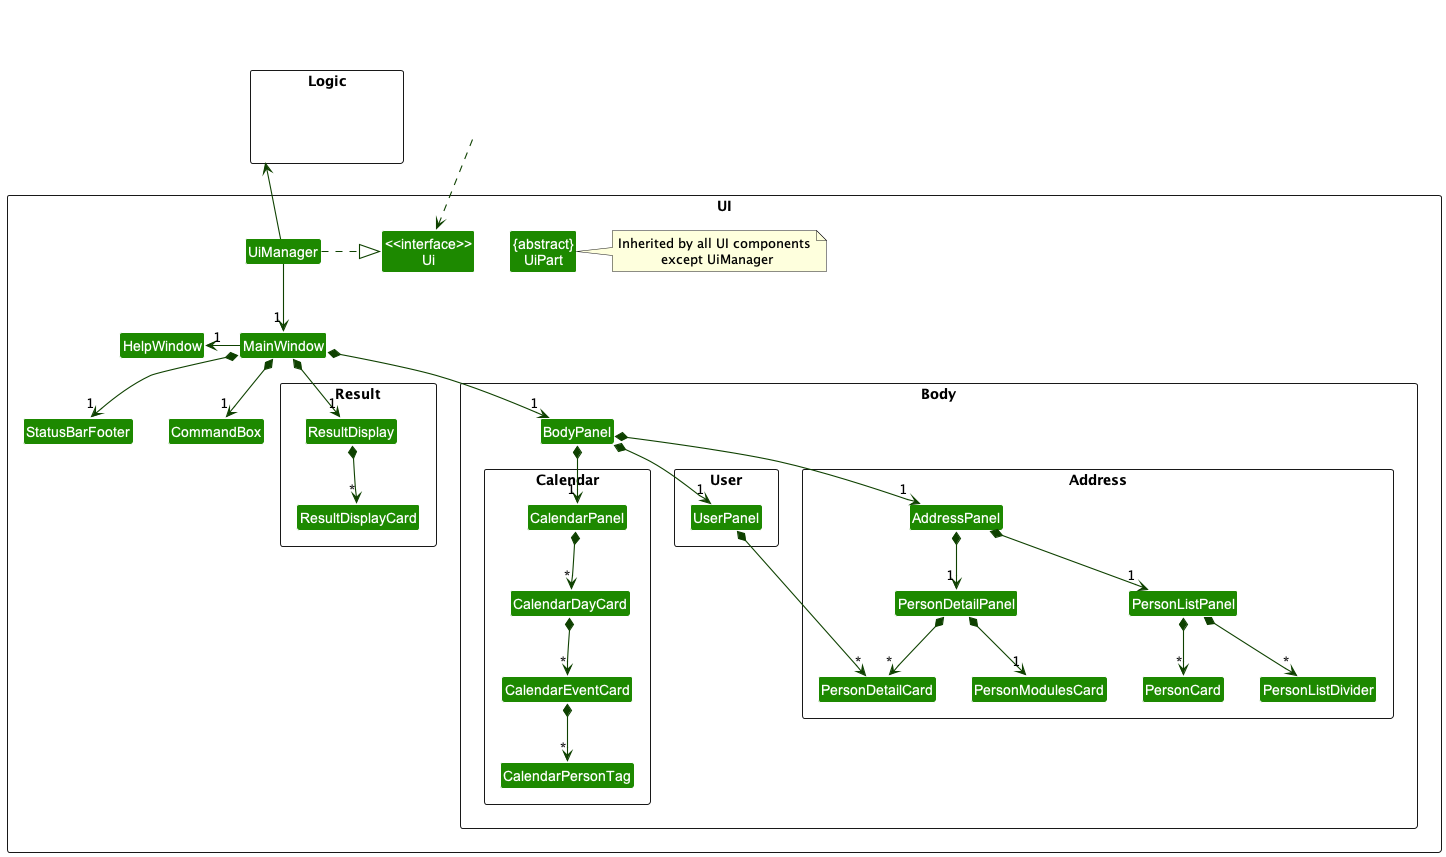

The diagram above was rendered by PlantUML. Its source (embedded in the PNG):
@startuml
!include style.puml
skinparam arrowThickness 1.1
skinparam arrowColor UI_COLOR_T4
skinparam classBackgroundColor UI_COLOR

package UI <<Rectangle>>{
Class "<<interface>>\nUi" as Ui
Class "{abstract}\nUiPart" as UiPart
Class UiManager
Class MainWindow
Class HelpWindow
Class StatusBarFooter
Class CommandBox

package Body <<Rectangle>> {
package User <<Rectangle>> {
Class UserPanel
}
package Calendar <<Rectangle>> {
Class CalendarPanel
Class CalendarDayCard
Class CalendarEventCard
Class CalendarPersonTag
}
package Address <<Rectangle>> {
Class AddressPanel
Class PersonCard
Class PersonModulesCard
Class PersonDetailCard
Class PersonDetailPanel
Class PersonListDivider
Class PersonListPanel
}
Class BodyPanel
}

package Result <<Rectangle>> {
Class ResultDisplay
Class ResultDisplayCard
}

note right of UiPart: Inherited by all UI components\n except UiManager

}

package Logic <<Rectangle>> {
Class HiddenLogic #FFFFFF
}

Class HiddenOutside #FFFFFF
HiddenOutside ..> Ui

UiManager .right.|> Ui
UiManager -down-> "1" MainWindow
MainWindow *-down-> "1" ResultDisplay
MainWindow *-down-> "1" BodyPanel
MainWindow *-down->  "1" CommandBox
MainWindow *-down-> "1" StatusBarFooter
MainWindow -left-> "1" HelpWindow

'MainWindow --|> UiPart
'ResultDisplay --|> UiPart
'CommandBox --|> UiPart
'PersonListPanel --|> UiPart
'PersonCard --|> UiPart
'StatusBarFooter --|> UiPart
'HelpWindow --|> UiPart

UiManager -up-> Logic

BodyPanel *-down-> "1" AddressPanel
BodyPanel *-down-> "1" CalendarPanel
BodyPanel *-down-> "1" UserPanel

CalendarEventCard *-down-> "*" CalendarPersonTag
CalendarDayCard *-down-> "*" CalendarEventCard
CalendarPanel *-down-> "*" CalendarDayCard

AddressPanel *-down-> "1" PersonListPanel
AddressPanel *-down-> "1" PersonDetailPanel
PersonListPanel *-down-> "*" PersonCard
PersonListPanel *-down-> "*" PersonListDivider
PersonDetailPanel *-down-> "*" PersonDetailCard
PersonDetailPanel *-down-> "1" PersonModulesCard

UserPanel *--down-> "*" PersonDetailCard

ResultDisplay *-down-> "*" ResultDisplayCard

Logic -[hidden]right- HiddenOutside
Ui -[hidden]right- UiPart
StatusBarFooter -[hidden]right- CommandBox
CommandBox -[hidden]right- ResultDisplay
ResultDisplay -[hidden]right- BodyPanel
CalendarPanel -[hidden]right- UserPanel

@enduml